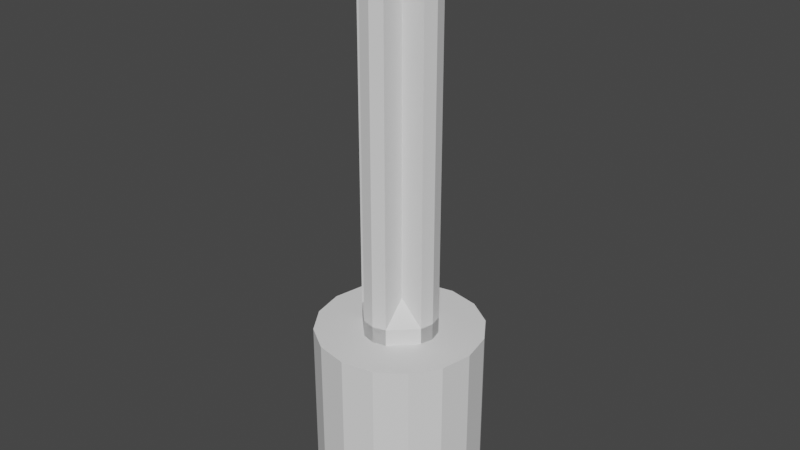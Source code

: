 # Source: LEGO_Axel_v3.blend  (saved by Blender 2.82.7; exported with 4.5.12 LTS)
import bpy
from mathutils import Matrix  # noqa: F401  (used for matrix-valued properties, if any)

bpy.ops.wm.read_factory_settings(use_empty=True)
scene = bpy.context.scene
scene.name = 'Scene'

# ---- collections
col_collection = bpy.data.collections.new('Collection'); scene.collection.children.link(col_collection)

# ---- world
world_world = bpy.data.worlds.new('World'); scene.world = world_world
world_world.use_nodes = True; world_world.node_tree.nodes.clear()
_N = world_world.node_tree.nodes; _L = world_world.node_tree.links
n0 = _N.new('ShaderNodeOutputWorld'); n0.name = 'World Output'; n0.location = (300, 300)
n1 = _N.new('ShaderNodeBackground'); n1.name = 'Background'; n1.location = (10, 300)
n1.inputs[0].default_value = (0.05088, 0.05088, 0.05088, 1.0)
_L.new(n1.outputs[0], n0.inputs[0])
n0.is_active_output = True
world_world.color = (0.05088, 0.05088, 0.05088)
world_world.use_sun_shadow = False
world_world.sun_shadow_jitter_overblur = 0.0

# ---- meshes
me_legoaxellong = bpy.data.meshes.new('LegoAxelLong')
me_legoaxellong.from_pydata([(1.648, 2.2, -0.001), (1.648, 2.2, 9.222), (1.695, 1.629, -0.001), (2.057, 0.558, 9.222), (2.273, 0.225, -0.001), (2.057, 0.558, -0.001), (1.695, 2.771, 9.222), (1.695, 2.771, -0.001), (2.057, 3.842, 9.222), (2.057, 3.842, -0.001), (2.179, 4.02, -0.001), (1.695, 1.629, 9.222), (1.832, 1.077, -0.001), (1.832, 3.323, 9.222), (1.832, 3.323, -0.001), (1.832, 1.077, 9.222), (3.064, 2.2, 9.222), (2.476, 4.451, 9.222), (3.283, 3.044, 9.222), (4.7, -2.8, -0.001), (2.786, -2.42, -0.001), (2.476, -0.05, -0.001), (1.164, -1.336, -0.001), (6.921, -0.05, -0.001), (8.236, -1.336, 10.0), (5.5, 0.0, 10.0), (6.614, -2.42, 10.0), (4.7, -0.201, 10.0), (4.7, -2.8, 10.0), (2.786, -2.42, 10.0), (3.9, 0.0, 10.0), (1.164, -1.336, 10.0), (8.236, -1.336, -0.001), (9.32, 0.286, -0.001), (6.614, -2.42, -0.001), (7.002, 0.04777, -0.001), (7.218, 0.3808, -0.001), (7.34, 0.558, -0.001), (7.702, 1.629, -0.001), (7.749, 2.2, -0.001), (9.7, 2.2, -0.001), (2.395, 0.04777, -0.001), (7.34, 3.842, -0.001), (9.32, 4.114, -0.001), (7.565, 3.323, -0.001), (7.702, 2.771, -0.001), (7.565, 1.077, -0.001), (2.395, 4.353, -0.001), (1.164, 5.736, -0.001), (2.476, 4.451, -0.001), (5.516, 3.662, 9.222), (5.516, 3.662, 9.224), (4.699, 3.888, 9.224), (4.699, 3.888, 9.222), (0.08, 0.286, -0.001), (6.114, 3.044, 9.222), (6.114, 3.044, 9.224), (0.08, 4.114, -0.001), (-0.301, 2.2, -0.001), (6.333, 2.2, 9.224), (6.333, 2.2, 9.222), (6.114, 1.356, 9.222), (6.114, 1.356, 9.224), (5.516, 0.738, 9.224), (5.516, 0.738, 9.222), (2.786, 6.82, -0.001), (4.699, 0.512, 9.224), (4.699, 0.512, 9.222), (0.08, 0.286, 10.0), (2.299, 2.2, 10.0), (-0.301, 2.2, 10.0), (2.5, 1.4, 10.0), (0.08, 4.114, 10.0), (2.5, 3.0, 10.0), (3.881, 0.738, 9.222), (3.881, 0.738, 9.224), (3.283, 1.356, 9.222), (3.283, 1.356, 9.224), (3.064, 2.2, 9.224), (3.881, 3.662, 9.224), (3.283, 3.044, 9.224), (8.236, 5.736, 10.0), (6.9, 3.0, 10.0), (9.32, 4.114, 10.0), (9.7, 2.2, 10.0), (7.1, 2.2, 10.0), (9.32, 0.286, 10.0), (7.002, 4.353, -0.001), (8.236, 5.736, -0.001), (7.124, 4.175, -0.001), (6.921, 4.451, -0.001), (4.7, 7.201, -0.001), (6.614, 6.82, -0.001), (2.476, -0.05, 9.222), (1.164, 5.736, 10.0), (7.702, 2.771, 9.222), (6.921, 4.451, 9.222), (3.9, 4.4, 10.0), (4.7, 4.6, 10.0), (2.786, 6.82, 10.0), (4.7, 7.201, 10.0), (6.614, 6.82, 10.0), (5.5, 4.4, 10.0), (3.9, 0.0, 19.7), (4.7, -0.201, 19.7), (4.7, -0.201, 34.63), (3.9, 0.0, 34.63), (2.299, 2.2, 19.7), (2.5, 1.4, 19.7), (2.5, 1.4, 34.63), (2.299, 2.2, 34.63), (5.5, 4.4, 19.7), (4.7, 4.6, 19.7), (4.7, 4.6, 34.63), (5.5, 4.4, 34.63), (5.5, 0.0, 19.7), (5.5, 0.0, 34.63), (6.9, 1.4, 19.7), (7.1, 2.2, 19.7), (7.1, 2.2, 34.63), (6.9, 1.4, 34.63), (2.5, 3.0, 19.7), (2.5, 3.0, 34.63), (3.9, 3.0, 19.7), (3.9, 3.0, 34.63), (3.9, 4.4, 19.7), (3.9, 4.4, 34.63), (6.9, 3.0, 19.7), (5.5, 3.0, 19.7), (5.5, 3.0, 34.63), (6.9, 3.0, 34.63), (5.5, 1.4, 19.7), (5.5, 1.4, 34.63), (3.9, 1.4, 19.7), (3.9, 1.4, 34.63), (3.9, 3.0, 10.0), (3.9, 1.4, 10.0), (5.5, 3.0, 10.0), (7.34, 3.842, 9.222), (7.565, 3.323, 9.222), (5.5, 1.4, 10.0), (6.9, 1.4, 10.0), (7.702, 1.629, 9.222), (7.565, 1.077, 9.222), (7.34, 0.558, 9.222), (7.749, 2.2, 9.222), (6.921, -0.05, 9.222), (3.881, 3.662, 9.222), (4.7, -0.201, 35.0), (3.9, 0.0, 35.0), (2.5, 1.4, 35.0), (2.299, 2.2, 35.0), (4.7, 4.6, 35.0), (5.5, 4.4, 35.0), (5.5, 0.0, 35.0), (7.1, 2.2, 35.0), (6.9, 1.4, 35.0), (2.5, 3.0, 35.0), (3.9, 3.0, 35.0), (3.9, 4.4, 35.0), (5.5, 3.0, 35.0), (6.9, 3.0, 35.0), (5.5, 1.4, 35.0), (3.9, 1.4, 35.0), (8.236, -1.336, 11.02), (5.5, 0.0, 11.02), (6.614, -2.42, 11.02), (4.7, -0.201, 11.02), (4.7, -2.8, 11.02), (2.786, -2.42, 11.02), (3.9, 0.0, 11.02), (1.164, -1.336, 11.02), (0.08, 0.286, 11.02), (2.299, 2.2, 11.02), (-0.301, 2.2, 11.02), (2.5, 1.4, 11.02), (0.08, 4.114, 11.02), (2.5, 3.0, 11.02), (8.236, 5.736, 11.02), (6.9, 3.0, 11.02), (9.32, 4.114, 11.02), (9.7, 2.2, 11.02), (7.1, 2.2, 11.02), (9.32, 0.286, 11.02), (1.164, 5.736, 11.02), (3.9, 4.4, 11.02), (4.7, 4.6, 11.02), (2.786, 6.82, 11.02), (4.7, 7.201, 11.02), (6.614, 6.82, 11.02), (5.5, 4.4, 11.02), (3.9, 3.0, 11.02), (3.9, 1.4, 11.02), (5.5, 3.0, 11.02), (5.5, 1.4, 11.02), (6.9, 1.4, 11.02), (5.5, 0.0, 12.02), (4.7, -0.201, 12.02), (3.9, 0.0, 12.02), (2.299, 2.2, 12.02), (2.5, 1.4, 12.02), (2.5, 3.0, 12.02), (6.9, 3.0, 12.02), (7.1, 2.2, 12.02), (3.9, 4.4, 12.02), (4.7, 4.6, 12.02), (5.5, 4.4, 12.02), (3.9, 3.0, 13.5), (3.9, 1.4, 13.5), (5.5, 3.0, 13.5), (5.5, 1.4, 13.5), (6.9, 1.4, 12.02)], [], [(0, 1, 2), (3, 4, 5), (6, 1, 7), (8, 9, 10), (2, 11, 12), (6, 7, 13), (9, 8, 14), (13, 14, 8), (2, 1, 11), (15, 3, 12), (11, 15, 12), (14, 13, 7), (0, 7, 1), (5, 12, 3), (6, 16, 1), (8, 17, 18), (13, 8, 18), (11, 1, 16), (19, 20, 21), (22, 21, 20), (21, 23, 19), (136, 71, 175, 192), (70, 68, 172, 174), (25, 27, 167, 165), (99, 94, 184, 187), (32, 33, 24), (26, 34, 32), (26, 32, 24), (28, 19, 34), (28, 34, 26), (29, 20, 19), (29, 19, 28), (29, 31, 20), (34, 19, 23), (32, 34, 23), (35, 32, 23), (36, 37, 32), (35, 36, 32), (38, 39, 40), (21, 22, 41), (42, 43, 44), (44, 43, 45), (33, 32, 37), (39, 45, 40), (46, 33, 37), (38, 33, 46), (47, 48, 49), (4, 22, 5), (50, 51, 52), (50, 52, 53), (54, 5, 22), (41, 22, 4), (12, 5, 54), (55, 56, 51), (55, 51, 50), (57, 48, 9), (58, 57, 7), (56, 55, 59), (60, 59, 55), (14, 57, 9), (14, 7, 57), (61, 62, 59), (60, 61, 59), (7, 0, 58), (0, 2, 58), (54, 58, 2), (2, 12, 54), (62, 61, 63), (64, 63, 61), (10, 9, 48), (47, 10, 48), (65, 49, 48), (66, 63, 64), (66, 64, 67), (30, 136, 192, 170), (137, 82, 179, 193), (27, 30, 170, 167), (102, 137, 193, 190), (74, 75, 66), (74, 66, 67), (20, 31, 22), (76, 77, 75), (76, 75, 74), (16, 78, 77), (16, 77, 76), (54, 22, 68), (22, 31, 68), (52, 51, 79), (80, 79, 51), (51, 56, 80), (78, 80, 56), (78, 56, 59), (78, 59, 62), (63, 77, 62), (66, 75, 63), (77, 63, 75), (78, 62, 77), (97, 98, 186, 185), (26, 24, 164, 166), (83, 81, 178, 180), (87, 88, 89), (89, 88, 42), (90, 49, 91), (65, 91, 49), (92, 88, 90), (92, 90, 91), (40, 45, 43), (87, 90, 88), (43, 42, 88), (33, 38, 40), (68, 58, 54), (68, 70, 58), (70, 57, 58), (93, 21, 41), (57, 70, 72), (48, 57, 94), (72, 94, 57), (45, 39, 95), (87, 89, 96), (17, 8, 10), (10, 47, 17), (71, 69, 173, 175), (81, 101, 189, 178), (24, 86, 183, 164), (69, 73, 177, 173), (72, 70, 174, 176), (135, 97, 185, 191), (103, 104, 105), (103, 105, 106), (107, 108, 109), (107, 109, 110), (111, 112, 113), (111, 113, 114), (104, 115, 116), (104, 116, 105), (117, 118, 119), (117, 119, 120), (121, 107, 110), (121, 110, 122), (123, 121, 122), (123, 122, 124), (125, 123, 124), (125, 124, 126), (127, 128, 129), (127, 129, 130), (112, 125, 126), (112, 126, 113), (115, 131, 132), (115, 132, 116), (118, 127, 130), (118, 130, 119), (108, 133, 134), (108, 134, 109), (131, 117, 120), (131, 120, 132), (98, 102, 190, 186), (73, 135, 191, 177), (121, 73, 69), (121, 69, 107), (140, 25, 165, 194), (135, 73, 121), (135, 121, 123), (85, 141, 195, 182), (107, 69, 71), (107, 71, 108), (101, 100, 188, 189), (29, 28, 168, 169), (133, 108, 71), (133, 71, 136), (125, 97, 135), (125, 135, 123), (133, 136, 30), (133, 30, 103), (112, 98, 97), (112, 97, 125), (141, 140, 194, 195), (31, 29, 169, 171), (94, 72, 176, 184), (137, 102, 111), (137, 111, 128), (102, 98, 112), (102, 112, 111), (127, 82, 137), (127, 137, 128), (118, 85, 82), (118, 82, 127), (68, 31, 171, 172), (138, 139, 55), (30, 27, 104), (30, 104, 103), (28, 26, 166, 168), (86, 84, 181, 183), (100, 99, 187, 188), (131, 115, 25), (131, 25, 140), (84, 83, 180, 181), (115, 104, 27), (115, 27, 25), (131, 140, 141), (131, 141, 117), (60, 142, 61), (82, 85, 182, 179), (141, 85, 118), (141, 118, 117), (40, 84, 33), (86, 33, 84), (86, 24, 33), (48, 99, 65), (48, 94, 99), (99, 100, 91), (65, 99, 91), (143, 61, 142), (144, 61, 143), (50, 96, 55), (138, 55, 96), (95, 55, 139), (95, 145, 60), (60, 55, 95), (145, 142, 60), (50, 53, 96), (74, 67, 93), (146, 93, 67), (74, 93, 76), (144, 146, 61), (64, 61, 146), (64, 146, 67), (93, 3, 76), (15, 11, 76), (16, 6, 18), (6, 13, 18), (3, 15, 76), (16, 76, 11), (53, 147, 17), (147, 18, 17), (96, 53, 17), (18, 80, 78), (16, 18, 78), (147, 79, 80), (147, 80, 18), (79, 147, 52), (53, 52, 147), (92, 91, 100), (101, 92, 100), (81, 88, 92), (92, 101, 81), (88, 83, 43), (88, 81, 83), (83, 40, 43), (40, 83, 84), (21, 93, 146), (23, 21, 146), (35, 23, 146), (3, 93, 4), (146, 144, 36), (146, 36, 35), (37, 36, 144), (143, 46, 37), (143, 37, 144), (145, 39, 142), (142, 38, 143), (46, 143, 38), (89, 42, 138), (42, 44, 138), (44, 139, 138), (44, 45, 139), (95, 139, 45), (145, 95, 39), (38, 142, 39), (96, 90, 87), (138, 96, 89), (49, 90, 17), (96, 17, 90), (49, 17, 47), (41, 4, 93), (106, 105, 148), (106, 148, 149), (110, 109, 150), (110, 150, 151), (114, 113, 152), (114, 152, 153), (105, 116, 154), (105, 154, 148), (120, 119, 155), (120, 155, 156), (122, 110, 151), (122, 151, 157), (124, 122, 157), (124, 157, 158), (126, 124, 158), (126, 158, 159), (130, 129, 160), (130, 160, 161), (113, 126, 159), (113, 159, 152), (116, 132, 162), (116, 162, 154), (119, 130, 161), (119, 161, 155), (109, 134, 163), (109, 163, 150), (132, 120, 156), (132, 156, 162), (128, 111, 114), (128, 114, 129), (133, 103, 106), (133, 106, 134), (158, 157, 151), (158, 151, 150), (158, 150, 163), (159, 158, 152), (153, 152, 158), (153, 158, 160), (162, 163, 154), (148, 154, 163), (148, 163, 149), (161, 160, 155), (156, 155, 160), (158, 163, 160), (163, 162, 160), (156, 160, 162), (129, 114, 153), (129, 153, 160), (134, 106, 149), (134, 149, 163), (164, 165, 166), (165, 167, 166), (168, 166, 167), (169, 170, 171), (172, 173, 174), (171, 175, 172), (176, 174, 173), (173, 177, 176), (178, 179, 180), (181, 180, 182), (181, 182, 183), (185, 186, 187), (184, 185, 187), (188, 187, 186), (189, 188, 186), (186, 190, 189), (178, 189, 190), (185, 184, 177), (184, 176, 177), (193, 179, 202, 209), (173, 172, 175), (165, 195, 211, 196), (175, 171, 170), (190, 193, 209, 206), (178, 190, 179), (182, 180, 179), (167, 170, 169), (194, 165, 196, 210), (165, 164, 195), (183, 195, 164), (169, 168, 167), (195, 183, 182), (201, 207, 204), (208, 200, 198), (209, 202, 206), (210, 196, 211), (177, 191, 207, 201), (179, 190, 206, 202), (186, 185, 204, 205), (191, 185, 204, 207), (190, 186, 205, 206), (182, 179, 202, 203), (173, 175, 200, 199), (167, 165, 196, 197), (170, 192, 208, 198), (195, 182, 203, 211), (170, 167, 197, 198), (177, 173, 199, 201), (192, 175, 200, 208), (195, 194, 210, 211), (175, 170, 198, 200), (185, 177, 201, 204)])
me_legoaxellong.use_remesh_fix_poles = True
me_legoaxellong.use_remesh_preserve_attributes = False
me_legoaxellong.use_mirror_vertex_groups = False
me_legoaxellong.update()

# ---- objects
ob_legoaxellong = bpy.data.objects.new('LegoAxelLong', me_legoaxellong)

# ---- transforms, parenting, visibility, modifiers, constraints
ob_legoaxellong.location = (0.0, 0.0, 0.0)
ob_legoaxellong.lineart.crease_threshold = 0.0

# ---- collection membership
col_collection.objects.link(ob_legoaxellong)

# ---- scene / render settings (as saved in the file)
scene.frame_start = 1; scene.frame_end = 250; scene.frame_set(1)
scene.render.engine = 'BLENDER_EEVEE_NEXT'
scene.cycles.use_denoising = False
scene.cycles.samples = 128
scene.cycles.sampling_pattern = 'TABULATED_SOBOL'
scene.cycles.use_adaptive_sampling = False
scene.cycles.use_light_tree = False
scene.view_settings.view_transform = 'Filmic'
bpy.context.view_layer.update()

# ---- added for rendering (the .blend has no active camera and no usable light): camera, sun
cam_auto = bpy.data.cameras.new('AutoCamera')
cam_auto.lens = 50.0
cam_auto.sensor_width = 36.0
cam_auto.clip_end = 1000.0
ob_auto_camera = bpy.data.objects.new('AutoCamera', cam_auto)
scene.collection.objects.link(ob_auto_camera)
ob_auto_camera.location = (39.6273, -39.7129, 45.4417)
ob_auto_camera.rotation_euler = (1.09748, -7.21219e-08, 0.694738)
scene.camera = ob_auto_camera
light_auto_sun = bpy.data.lights.new('AutoSun', 'SUN')
light_auto_sun.energy = 3.0
light_auto_sun.angle = 0.0523599
ob_auto_sun = bpy.data.objects.new('AutoSun', light_auto_sun)
scene.collection.objects.link(ob_auto_sun)
ob_auto_sun.rotation_euler = (0.872665, 0.174533, 0.523599)
bpy.context.view_layer.update()
